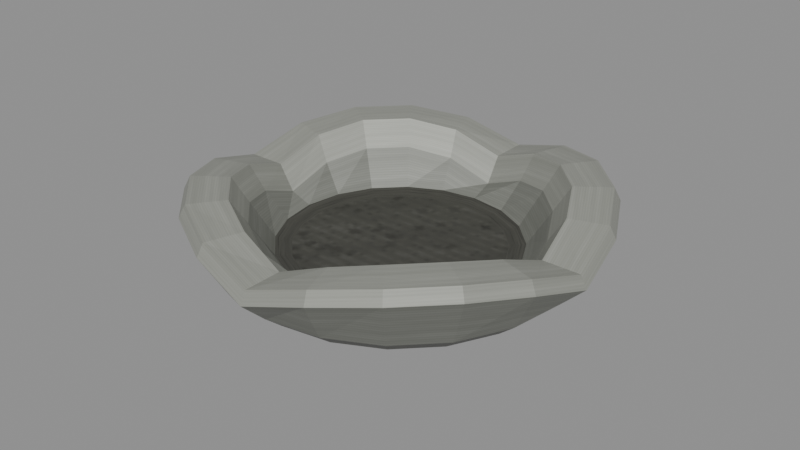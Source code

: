 # Source: metal_ashtray.blend  (saved by Blender 4.3.34; exported with 4.5.12 LTS)
import bpy
from mathutils import Matrix  # noqa: F401  (used for matrix-valued properties, if any)

bpy.ops.wm.read_factory_settings(use_empty=True)
scene = bpy.context.scene
scene.name = 'Metal Ashtray'

# ---- collections
col_metal_ashtray___editable_components = bpy.data.collections.new('Metal Ashtray | Editable components'); scene.collection.children.link(col_metal_ashtray___editable_components)

# ---- images (referenced by path relative to the original .blend; pixels are not part of the script)
import os
ASSET_DIR = os.environ.get("B2B_ASSET_DIR", "")  # directory of the original .blend (textures are referenced by path, not embedded)
HERE = os.path.dirname(os.path.abspath(__file__))  # packed textures are extracted next to this script under _unpacked/

def load_image(name, relpath, width, height, colorspace="sRGB"):
    """Load a texture the original file referenced (path relative to the .blend, or extracted next to this script)."""
    p = next((c for c in (os.path.join(HERE, relpath), os.path.join(ASSET_DIR, relpath)) if relpath and os.path.exists(c)), "")
    if p:
        img = bpy.data.images.load(p, check_existing=True)
        img.name = name
    else:  # same state as the original file: an image datablock whose file is absent (Cycles renders it pink)
        img = bpy.data.images.new(name, width, height)
        img.source = "FILE"
        img.filepath = "//" + (relpath or name)
    img.colorspace_settings.name = colorspace
    return img
img_metal_ashtray_png = load_image('metal_ashtray.png', '_unpacked/metal_ashtray.feb64ef5.png', 256, 256, 'sRGB')

# ---- materials (node trees are filled in below, after node groups)
mat_fitted_diffuse___metal_ashtray = bpy.data.materials.new('Fitted diffuse | metal_ashtray')

# ---- material node trees
mat_fitted_diffuse___metal_ashtray.use_nodes = True; mat_fitted_diffuse___metal_ashtray.node_tree.nodes.clear()
_N = mat_fitted_diffuse___metal_ashtray.node_tree.nodes; _L = mat_fitted_diffuse___metal_ashtray.node_tree.links
n0 = _N.new('ShaderNodeBsdfPrincipled'); n0.name = 'Principled BSDF'; n0.location = (10, 300)
n0.inputs[1].default_value = 0.18
n0.inputs[2].default_value = 0.56
n1 = _N.new('ShaderNodeOutputMaterial'); n1.name = 'Material Output'; n1.location = (300, 300)
n2 = _N.new('ShaderNodeTexImage'); n2.name = 'GIMP fitted diffuse'; n2.location = (0, 0)
n2.image = img_metal_ashtray_png
n2.extension = 'EXTEND'
_L.new(n0.outputs[0], n1.inputs[0])
_L.new(n2.outputs[0], n0.inputs[0])
n1.is_active_output = True

# ---- meshes
me_01___spun_metal_bowl__recessed_floor_and_four_lowered_rests = bpy.data.meshes.new('01 | Spun metal bowl, recessed floor and four lowered rests')
me_01___spun_metal_bowl__recessed_floor_and_four_lowered_rests.from_pydata([(0.043, 0.0, 0.0), (0.0409, 0.01329, 0.0), (0.03479, 0.02527, 0.0), (0.02527, 0.03479, 0.0), (0.01329, 0.0409, 0.0), (2.633e-18, 0.043, 0.0), (-0.01329, 0.0409, 0.0), (-0.02527, 0.03479, 0.0), (-0.03479, 0.02527, 0.0), (-0.0409, 0.01329, 0.0), (-0.043, 5.266e-18, 0.0), (-0.0409, -0.01329, 0.0), (-0.03479, -0.02527, 0.0), (-0.02527, -0.03479, 0.0), (-0.01329, -0.0409, 0.0), (-7.899e-18, -0.043, 0.0), (0.01329, -0.0409, 0.0), (0.02527, -0.03479, 0.0), (0.03479, -0.02527, 0.0), (0.0409, -0.01329, 0.0), (0.049, 0.0, 0.003), (0.0466, 0.01514, 0.003), (0.03964, 0.0288, 0.003), (0.0288, 0.03964, 0.003), (0.01514, 0.0466, 0.003), (3e-18, 0.049, 0.003), (-0.01514, 0.0466, 0.003), (-0.0288, 0.03964, 0.003), (-0.03964, 0.0288, 0.003), (-0.0466, 0.01514, 0.003), (-0.049, 6.001e-18, 0.003), (-0.0466, -0.01514, 0.003), (-0.03964, -0.0288, 0.003), (-0.0288, -0.03964, 0.003), (-0.01514, -0.0466, 0.003), (-9.001e-18, -0.049, 0.003), (0.01514, -0.0466, 0.003), (0.0288, -0.03964, 0.003), (0.03964, -0.0288, 0.003), (0.0466, -0.01514, 0.003), (0.055, 0.0, 0.008), (0.05231, 0.017, 0.008), (0.0445, 0.03233, 0.008), (0.03233, 0.0445, 0.008), (0.017, 0.05231, 0.008), (3.368e-18, 0.055, 0.008), (-0.017, 0.05231, 0.008), (-0.03233, 0.0445, 0.008), (-0.0445, 0.03233, 0.008), (-0.05231, 0.017, 0.008), (-0.055, 6.736e-18, 0.008), (-0.05231, -0.017, 0.008), (-0.0445, -0.03233, 0.008), (-0.03233, -0.0445, 0.008), (-0.017, -0.05231, 0.008), (-1.01e-17, -0.055, 0.008), (0.017, -0.05231, 0.008), (0.03233, -0.0445, 0.008), (0.0445, -0.03233, 0.008), (0.05231, -0.017, 0.008), (0.063, 0.0, 0.0156), (0.05992, 0.01947, 0.0214), (0.05097, 0.03703, 0.024), (0.03703, 0.05097, 0.024), (0.01947, 0.05992, 0.0214), (3.858e-18, 0.063, 0.0156), (-0.01947, 0.05992, 0.0214), (-0.03703, 0.05097, 0.024), (-0.05097, 0.03703, 0.024), (-0.05992, 0.01947, 0.0214), (-0.063, 7.715e-18, 0.0156), (-0.05992, -0.01947, 0.0214), (-0.05097, -0.03703, 0.024), (-0.03703, -0.05097, 0.024), (-0.01947, -0.05992, 0.0214), (-1.157e-17, -0.063, 0.0156), (0.01947, -0.05992, 0.0214), (0.03703, -0.05097, 0.024), (0.05097, -0.03703, 0.024), (0.05992, -0.01947, 0.0214), (0.061, 0.0, 0.0196), (0.05801, 0.01885, 0.0254), (0.04935, 0.03585, 0.028), (0.03585, 0.04935, 0.028), (0.01885, 0.05801, 0.0254), (3.735e-18, 0.061, 0.0196), (-0.01885, 0.05801, 0.0254), (-0.03585, 0.04935, 0.028), (-0.04935, 0.03585, 0.028), (-0.05801, 0.01885, 0.0254), (-0.061, 7.47e-18, 0.0196), (-0.05801, -0.01885, 0.0254), (-0.04935, -0.03585, 0.028), (-0.03585, -0.04935, 0.028), (-0.01885, -0.05801, 0.0254), (-1.121e-17, -0.061, 0.0196), (0.01885, -0.05801, 0.0254), (0.03585, -0.04935, 0.028), (0.04935, -0.03585, 0.028), (0.05801, -0.01885, 0.0254), (0.049, 0.0, 0.0196), (0.0466, 0.01514, 0.0254), (0.03964, 0.0288, 0.028), (0.0288, 0.03964, 0.028), (0.01514, 0.0466, 0.0254), (3e-18, 0.049, 0.0196), (-0.01514, 0.0466, 0.0254), (-0.0288, 0.03964, 0.028), (-0.03964, 0.0288, 0.028), (-0.0466, 0.01514, 0.0254), (-0.049, 6.001e-18, 0.0196), (-0.0466, -0.01514, 0.0254), (-0.03964, -0.0288, 0.028), (-0.0288, -0.03964, 0.028), (-0.01514, -0.0466, 0.0254), (-9.001e-18, -0.049, 0.0196), (0.01514, -0.0466, 0.0254), (0.0288, -0.03964, 0.028), (0.03964, -0.0288, 0.028), (0.0466, -0.01514, 0.0254), (0.044, 0.0, 0.0116), (0.04185, 0.0136, 0.0174), (0.0356, 0.02586, 0.02), (0.02586, 0.0356, 0.02), (0.0136, 0.04185, 0.0174), (2.694e-18, 0.044, 0.0116), (-0.0136, 0.04185, 0.0174), (-0.02586, 0.0356, 0.02), (-0.0356, 0.02586, 0.02), (-0.04185, 0.0136, 0.0174), (-0.044, 5.388e-18, 0.0116), (-0.04185, -0.0136, 0.0174), (-0.0356, -0.02586, 0.02), (-0.02586, -0.0356, 0.02), (-0.0136, -0.04185, 0.0174), (-8.083e-18, -0.044, 0.0116), (0.0136, -0.04185, 0.0174), (0.02586, -0.0356, 0.02), (0.0356, -0.02586, 0.02), (0.04185, -0.0136, 0.0174), (0.037, 0.0, 0.009), (0.03519, 0.01143, 0.009), (0.02993, 0.02175, 0.009), (0.02175, 0.02993, 0.009), (0.01143, 0.03519, 0.009), (2.266e-18, 0.037, 0.009), (-0.01143, 0.03519, 0.009), (-0.02175, 0.02993, 0.009), (-0.02993, 0.02175, 0.009), (-0.03519, 0.01143, 0.009), (-0.037, 4.531e-18, 0.009), (-0.03519, -0.01143, 0.009), (-0.02993, -0.02175, 0.009), (-0.02175, -0.02993, 0.009), (-0.01143, -0.03519, 0.009), (-6.797e-18, -0.037, 0.009), (0.01143, -0.03519, 0.009), (0.02175, -0.02993, 0.009), (0.02993, -0.02175, 0.009), (0.03519, -0.01143, 0.009), (0.032, 0.0, 0.008), (0.03043, 0.009889, 0.008), (0.02589, 0.01881, 0.008), (0.01881, 0.02589, 0.008), (0.009889, 0.03043, 0.008), (1.959e-18, 0.032, 0.008), (-0.009889, 0.03043, 0.008), (-0.01881, 0.02589, 0.008), (-0.02589, 0.01881, 0.008), (-0.03043, 0.009889, 0.008), (-0.032, 3.919e-18, 0.008), (-0.03043, -0.009889, 0.008), (-0.02589, -0.01881, 0.008), (-0.01881, -0.02589, 0.008), (-0.009889, -0.03043, 0.008), (-5.878e-18, -0.032, 0.008), (0.009889, -0.03043, 0.008), (0.01881, -0.02589, 0.008), (0.02589, -0.01881, 0.008), (0.03043, -0.009889, 0.008)], [], [(0, 1, 21, 20), (1, 2, 22, 21), (2, 3, 23, 22), (3, 4, 24, 23), (4, 5, 25, 24), (5, 6, 26, 25), (6, 7, 27, 26), (7, 8, 28, 27), (8, 9, 29, 28), (9, 10, 30, 29), (10, 11, 31, 30), (11, 12, 32, 31), (12, 13, 33, 32), (13, 14, 34, 33), (14, 15, 35, 34), (15, 16, 36, 35), (16, 17, 37, 36), (17, 18, 38, 37), (18, 19, 39, 38), (19, 0, 20, 39), (20, 21, 41, 40), (21, 22, 42, 41), (22, 23, 43, 42), (23, 24, 44, 43), (24, 25, 45, 44), (25, 26, 46, 45), (26, 27, 47, 46), (27, 28, 48, 47), (28, 29, 49, 48), (29, 30, 50, 49), (30, 31, 51, 50), (31, 32, 52, 51), (32, 33, 53, 52), (33, 34, 54, 53), (34, 35, 55, 54), (35, 36, 56, 55), (36, 37, 57, 56), (37, 38, 58, 57), (38, 39, 59, 58), (39, 20, 40, 59), (40, 41, 61, 60), (41, 42, 62, 61), (42, 43, 63, 62), (43, 44, 64, 63), (44, 45, 65, 64), (45, 46, 66, 65), (46, 47, 67, 66), (47, 48, 68, 67), (48, 49, 69, 68), (49, 50, 70, 69), (50, 51, 71, 70), (51, 52, 72, 71), (52, 53, 73, 72), (53, 54, 74, 73), (54, 55, 75, 74), (55, 56, 76, 75), (56, 57, 77, 76), (57, 58, 78, 77), (58, 59, 79, 78), (59, 40, 60, 79), (60, 61, 81, 80), (61, 62, 82, 81), (62, 63, 83, 82), (63, 64, 84, 83), (64, 65, 85, 84), (65, 66, 86, 85), (66, 67, 87, 86), (67, 68, 88, 87), (68, 69, 89, 88), (69, 70, 90, 89), (70, 71, 91, 90), (71, 72, 92, 91), (72, 73, 93, 92), (73, 74, 94, 93), (74, 75, 95, 94), (75, 76, 96, 95), (76, 77, 97, 96), (77, 78, 98, 97), (78, 79, 99, 98), (79, 60, 80, 99), (80, 81, 101, 100), (81, 82, 102, 101), (82, 83, 103, 102), (83, 84, 104, 103), (84, 85, 105, 104), (85, 86, 106, 105), (86, 87, 107, 106), (87, 88, 108, 107), (88, 89, 109, 108), (89, 90, 110, 109), (90, 91, 111, 110), (91, 92, 112, 111), (92, 93, 113, 112), (93, 94, 114, 113), (94, 95, 115, 114), (95, 96, 116, 115), (96, 97, 117, 116), (97, 98, 118, 117), (98, 99, 119, 118), (99, 80, 100, 119), (100, 101, 121, 120), (101, 102, 122, 121), (102, 103, 123, 122), (103, 104, 124, 123), (104, 105, 125, 124), (105, 106, 126, 125), (106, 107, 127, 126), (107, 108, 128, 127), (108, 109, 129, 128), (109, 110, 130, 129), (110, 111, 131, 130), (111, 112, 132, 131), (112, 113, 133, 132), (113, 114, 134, 133), (114, 115, 135, 134), (115, 116, 136, 135), (116, 117, 137, 136), (117, 118, 138, 137), (118, 119, 139, 138), (119, 100, 120, 139), (120, 121, 141, 140), (121, 122, 142, 141), (122, 123, 143, 142), (123, 124, 144, 143), (124, 125, 145, 144), (125, 126, 146, 145), (126, 127, 147, 146), (127, 128, 148, 147), (128, 129, 149, 148), (129, 130, 150, 149), (130, 131, 151, 150), (131, 132, 152, 151), (132, 133, 153, 152), (133, 134, 154, 153), (134, 135, 155, 154), (135, 136, 156, 155), (136, 137, 157, 156), (137, 138, 158, 157), (138, 139, 159, 158), (139, 120, 140, 159), (140, 141, 161, 160), (141, 142, 162, 161), (142, 143, 163, 162), (143, 144, 164, 163), (144, 145, 165, 164), (145, 146, 166, 165), (146, 147, 167, 166), (147, 148, 168, 167), (148, 149, 169, 168), (149, 150, 170, 169), (150, 151, 171, 170), (151, 152, 172, 171), (152, 153, 173, 172), (153, 154, 174, 173), (154, 155, 175, 174), (155, 156, 176, 175), (156, 157, 177, 176), (157, 158, 178, 177), (158, 159, 179, 178), (159, 140, 160, 179), (19, 18, 17, 16, 15, 14, 13, 12, 11, 10, 9, 8, 7, 6, 5, 4, 3, 2, 1, 0), (160, 161, 162, 163, 164, 165, 166, 167, 168, 169, 170, 171, 172, 173, 174, 175, 176, 177, 178, 179)])
_uv = me_01___spun_metal_bowl__recessed_floor_and_four_lowered_rests.uv_layers.new(name='Fitted diffuse UV')
_uv.uv.foreach_set('vector', [0.5195, 0.7695, 0.5301, 0.7695, 0.5301, 0.9805, 0.5195, 0.9805, 0.5301, 0.7695, 0.5406, 0.7695, 0.5406, 0.9805, 0.5301, 0.9805, 0.5406, 0.7695, 0.5512, 0.7695, 0.5512, 0.9805, 0.5406, 0.9805, 0.5512, 0.7695, 0.5617, 0.7695, 0.5617, 0.9805, 0.5512, 0.9805, 0.5617, 0.7695, 0.5723, 0.7695, 0.5723, 0.9805, 0.5617, 0.9805, 0.5723, 0.7695, 0.5828, 0.7695, 0.5828, 0.9805, 0.5723, 0.9805, 0.5828, 0.7695, 0.5934, 0.7695, 0.5934, 0.9805, 0.5828, 0.9805, 0.5934, 0.7695, 0.6039, 0.7695, 0.6039, 0.9805, 0.5934, 0.9805, 0.6039, 0.7695, 0.6145, 0.7695, 0.6145, 0.9805, 0.6039, 0.9805, 0.6145, 0.7695, 0.625, 0.7695, 0.625, 0.9805, 0.6145, 0.9805, 0.625, 0.7695, 0.6355, 0.7695, 0.6355, 0.9805, 0.625, 0.9805, 0.6355, 0.7695, 0.6461, 0.7695, 0.6461, 0.9805, 0.6355, 0.9805, 0.6461, 0.7695, 0.6566, 0.7695, 0.6566, 0.9805, 0.6461, 0.9805, 0.6566, 0.7695, 0.6672, 0.7695, 0.6672, 0.9805, 0.6566, 0.9805, 0.6672, 0.7695, 0.6777, 0.7695, 0.6777, 0.9805, 0.6672, 0.9805, 0.6777, 0.7695, 0.6883, 0.7695, 0.6883, 0.9805, 0.6777, 0.9805, 0.6883, 0.7695, 0.6988, 0.7695, 0.6988, 0.9805, 0.6883, 0.9805, 0.6988, 0.7695, 0.7094, 0.7695, 0.7094, 0.9805, 0.6988, 0.9805, 0.7094, 0.7695, 0.7199, 0.7695, 0.7199, 0.9805, 0.7094, 0.9805, 0.7199, 0.7695, 0.7305, 0.7695, 0.7305, 0.9805, 0.7199, 0.9805, 0.01953, 0.7695, 0.03008, 0.7695, 0.03008, 0.9805, 0.01953, 0.9805, 0.03008, 0.7695, 0.04062, 0.7695, 0.04062, 0.9805, 0.03008, 0.9805, 0.04062, 0.7695, 0.05117, 0.7695, 0.05117, 0.9805, 0.04062, 0.9805, 0.05117, 0.7695, 0.06172, 0.7695, 0.06172, 0.9805, 0.05117, 0.9805, 0.06172, 0.7695, 0.07227, 0.7695, 0.07227, 0.9805, 0.06172, 0.9805, 0.07227, 0.7695, 0.08281, 0.7695, 0.08281, 0.9805, 0.07227, 0.9805, 0.08281, 0.7695, 0.09336, 0.7695, 0.09336, 0.9805, 0.08281, 0.9805, 0.09336, 0.7695, 0.1039, 0.7695, 0.1039, 0.9805, 0.09336, 0.9805, 0.1039, 0.7695, 0.1145, 0.7695, 0.1145, 0.9805, 0.1039, 0.9805, 0.1145, 0.7695, 0.125, 0.7695, 0.125, 0.9805, 0.1145, 0.9805, 0.125, 0.7695, 0.1355, 0.7695, 0.1355, 0.9805, 0.125, 0.9805, 0.1355, 0.7695, 0.1461, 0.7695, 0.1461, 0.9805, 0.1355, 0.9805, 0.1461, 0.7695, 0.1566, 0.7695, 0.1566, 0.9805, 0.1461, 0.9805, 0.1566, 0.7695, 0.1672, 0.7695, 0.1672, 0.9805, 0.1566, 0.9805, 0.1672, 0.7695, 0.1777, 0.7695, 0.1777, 0.9805, 0.1672, 0.9805, 0.1777, 0.7695, 0.1883, 0.7695, 0.1883, 0.9805, 0.1777, 0.9805, 0.1883, 0.7695, 0.1988, 0.7695, 0.1988, 0.9805, 0.1883, 0.9805, 0.1988, 0.7695, 0.2094, 0.7695, 0.2094, 0.9805, 0.1988, 0.9805, 0.2094, 0.7695, 0.2199, 0.7695, 0.2199, 0.9805, 0.2094, 0.9805, 0.2199, 0.7695, 0.2305, 0.7695, 0.2305, 0.9805, 0.2199, 0.9805, 0.7695, 0.7695, 0.7801, 0.7695, 0.7801, 0.9805, 0.7695, 0.9805, 0.7801, 0.7695, 0.7906, 0.7695, 0.7906, 0.9805, 0.7801, 0.9805, 0.7906, 0.7695, 0.8012, 0.7695, 0.8012, 0.9805, 0.7906, 0.9805, 0.8012, 0.7695, 0.8117, 0.7695, 0.8117, 0.9805, 0.8012, 0.9805, 0.8117, 0.7695, 0.8223, 0.7695, 0.8223, 0.9805, 0.8117, 0.9805, 0.8223, 0.7695, 0.8328, 0.7695, 0.8328, 0.9805, 0.8223, 0.9805, 0.8328, 0.7695, 0.8434, 0.7695, 0.8434, 0.9805, 0.8328, 0.9805, 0.8434, 0.7695, 0.8539, 0.7695, 0.8539, 0.9805, 0.8434, 0.9805, 0.8539, 0.7695, 0.8645, 0.7695, 0.8645, 0.9805, 0.8539, 0.9805, 0.8645, 0.7695, 0.875, 0.7695, 0.875, 0.9805, 0.8645, 0.9805, 0.875, 0.7695, 0.8855, 0.7695, 0.8855, 0.9805, 0.875, 0.9805, 0.8855, 0.7695, 0.8961, 0.7695, 0.8961, 0.9805, 0.8855, 0.9805, 0.8961, 0.7695, 0.9066, 0.7695, 0.9066, 0.9805, 0.8961, 0.9805, 0.9066, 0.7695, 0.9172, 0.7695, 0.9172, 0.9805, 0.9066, 0.9805, 0.9172, 0.7695, 0.9277, 0.7695, 0.9277, 0.9805, 0.9172, 0.9805, 0.9277, 0.7695, 0.9383, 0.7695, 0.9383, 0.9805, 0.9277, 0.9805, 0.9383, 0.7695, 0.9488, 0.7695, 0.9488, 0.9805, 0.9383, 0.9805, 0.9488, 0.7695, 0.9594, 0.7695, 0.9594, 0.9805, 0.9488, 0.9805, 0.9594, 0.7695, 0.9699, 0.7695, 0.9699, 0.9805, 0.9594, 0.9805, 0.9699, 0.7695, 0.9805, 0.7695, 0.9805, 0.9805, 0.9699, 0.9805, 0.2695, 0.7695, 0.2801, 0.7695, 0.2801, 0.9805, 0.2695, 0.9805, 0.2801, 0.7695, 0.2906, 0.7695, 0.2906, 0.9805, 0.2801, 0.9805, 0.2906, 0.7695, 0.3012, 0.7695, 0.3012, 0.9805, 0.2906, 0.9805, 0.3012, 0.7695, 0.3117, 0.7695, 0.3117, 0.9805, 0.3012, 0.9805, 0.3117, 0.7695, 0.3223, 0.7695, 0.3223, 0.9805, 0.3117, 0.9805, 0.3223, 0.7695, 0.3328, 0.7695, 0.3328, 0.9805, 0.3223, 0.9805, 0.3328, 0.7695, 0.3434, 0.7695, 0.3434, 0.9805, 0.3328, 0.9805, 0.3434, 0.7695, 0.3539, 0.7695, 0.3539, 0.9805, 0.3434, 0.9805, 0.3539, 0.7695, 0.3645, 0.7695, 0.3645, 0.9805, 0.3539, 0.9805, 0.3645, 0.7695, 0.375, 0.7695, 0.375, 0.9805, 0.3645, 0.9805, 0.375, 0.7695, 0.3855, 0.7695, 0.3855, 0.9805, 0.375, 0.9805, 0.3855, 0.7695, 0.3961, 0.7695, 0.3961, 0.9805, 0.3855, 0.9805, 0.3961, 0.7695, 0.4066, 0.7695, 0.4066, 0.9805, 0.3961, 0.9805, 0.4066, 0.7695, 0.4172, 0.7695, 0.4172, 0.9805, 0.4066, 0.9805, 0.4172, 0.7695, 0.4277, 0.7695, 0.4277, 0.9805, 0.4172, 0.9805, 0.4277, 0.7695, 0.4383, 0.7695, 0.4383, 0.9805, 0.4277, 0.9805, 0.4383, 0.7695, 0.4488, 0.7695, 0.4488, 0.9805, 0.4383, 0.9805, 0.4488, 0.7695, 0.4594, 0.7695, 0.4594, 0.9805, 0.4488, 0.9805, 0.4594, 0.7695, 0.4699, 0.7695, 0.4699, 0.9805, 0.4594, 0.9805, 0.4699, 0.7695, 0.4805, 0.7695, 0.4805, 0.9805, 0.4699, 0.9805, 0.2695, 0.7695, 0.2801, 0.7695, 0.2801, 0.9805, 0.2695, 0.9805, 0.2801, 0.7695, 0.2906, 0.7695, 0.2906, 0.9805, 0.2801, 0.9805, 0.2906, 0.7695, 0.3012, 0.7695, 0.3012, 0.9805, 0.2906, 0.9805, 0.3012, 0.7695, 0.3117, 0.7695, 0.3117, 0.9805, 0.3012, 0.9805, 0.3117, 0.7695, 0.3223, 0.7695, 0.3223, 0.9805, 0.3117, 0.9805, 0.3223, 0.7695, 0.3328, 0.7695, 0.3328, 0.9805, 0.3223, 0.9805, 0.3328, 0.7695, 0.3434, 0.7695, 0.3434, 0.9805, 0.3328, 0.9805, 0.3434, 0.7695, 0.3539, 0.7695, 0.3539, 0.9805, 0.3434, 0.9805, 0.3539, 0.7695, 0.3645, 0.7695, 0.3645, 0.9805, 0.3539, 0.9805, 0.3645, 0.7695, 0.375, 0.7695, 0.375, 0.9805, 0.3645, 0.9805, 0.375, 0.7695, 0.3855, 0.7695, 0.3855, 0.9805, 0.375, 0.9805, 0.3855, 0.7695, 0.3961, 0.7695, 0.3961, 0.9805, 0.3855, 0.9805, 0.3961, 0.7695, 0.4066, 0.7695, 0.4066, 0.9805, 0.3961, 0.9805, 0.4066, 0.7695, 0.4172, 0.7695, 0.4172, 0.9805, 0.4066, 0.9805, 0.4172, 0.7695, 0.4277, 0.7695, 0.4277, 0.9805, 0.4172, 0.9805, 0.4277, 0.7695, 0.4383, 0.7695, 0.4383, 0.9805, 0.4277, 0.9805, 0.4383, 0.7695, 0.4488, 0.7695, 0.4488, 0.9805, 0.4383, 0.9805, 0.4488, 0.7695, 0.4594, 0.7695, 0.4594, 0.9805, 0.4488, 0.9805, 0.4594, 0.7695, 0.4699, 0.7695, 0.4699, 0.9805, 0.4594, 0.9805, 0.4699, 0.7695, 0.4805, 0.7695, 0.4805, 0.9805, 0.4699, 0.9805, 0.2695, 0.7695, 0.2801, 0.7695, 0.2801, 0.9805, 0.2695, 0.9805, 0.2801, 0.7695, 0.2906, 0.7695, 0.2906, 0.9805, 0.2801, 0.9805, 0.2906, 0.7695, 0.3012, 0.7695, 0.3012, 0.9805, 0.2906, 0.9805, 0.3012, 0.7695, 0.3117, 0.7695, 0.3117, 0.9805, 0.3012, 0.9805, 0.3117, 0.7695, 0.3223, 0.7695, 0.3223, 0.9805, 0.3117, 0.9805, 0.3223, 0.7695, 0.3328, 0.7695, 0.3328, 0.9805, 0.3223, 0.9805, 0.3328, 0.7695, 0.3434, 0.7695, 0.3434, 0.9805, 0.3328, 0.9805, 0.3434, 0.7695, 0.3539, 0.7695, 0.3539, 0.9805, 0.3434, 0.9805, 0.3539, 0.7695, 0.3645, 0.7695, 0.3645, 0.9805, 0.3539, 0.9805, 0.3645, 0.7695, 0.375, 0.7695, 0.375, 0.9805, 0.3645, 0.9805, 0.375, 0.7695, 0.3855, 0.7695, 0.3855, 0.9805, 0.375, 0.9805, 0.3855, 0.7695, 0.3961, 0.7695, 0.3961, 0.9805, 0.3855, 0.9805, 0.3961, 0.7695, 0.4066, 0.7695, 0.4066, 0.9805, 0.3961, 0.9805, 0.4066, 0.7695, 0.4172, 0.7695, 0.4172, 0.9805, 0.4066, 0.9805, 0.4172, 0.7695, 0.4277, 0.7695, 0.4277, 0.9805, 0.4172, 0.9805, 0.4277, 0.7695, 0.4383, 0.7695, 0.4383, 0.9805, 0.4277, 0.9805, 0.4383, 0.7695, 0.4488, 0.7695, 0.4488, 0.9805, 0.4383, 0.9805, 0.4488, 0.7695, 0.4594, 0.7695, 0.4594, 0.9805, 0.4488, 0.9805, 0.4594, 0.7695, 0.4699, 0.7695, 0.4699, 0.9805, 0.4594, 0.9805, 0.4699, 0.7695, 0.4805, 0.7695, 0.4805, 0.9805, 0.4699, 0.9805, 0.7695, 0.7695, 0.7801, 0.7695, 0.7801, 0.9805, 0.7695, 0.9805, 0.7801, 0.7695, 0.7906, 0.7695, 0.7906, 0.9805, 0.7801, 0.9805, 0.7906, 0.7695, 0.8012, 0.7695, 0.8012, 0.9805, 0.7906, 0.9805, 0.8012, 0.7695, 0.8117, 0.7695, 0.8117, 0.9805, 0.8012, 0.9805, 0.8117, 0.7695, 0.8223, 0.7695, 0.8223, 0.9805, 0.8117, 0.9805, 0.8223, 0.7695, 0.8328, 0.7695, 0.8328, 0.9805, 0.8223, 0.9805, 0.8328, 0.7695, 0.8434, 0.7695, 0.8434, 0.9805, 0.8328, 0.9805, 0.8434, 0.7695, 0.8539, 0.7695, 0.8539, 0.9805, 0.8434, 0.9805, 0.8539, 0.7695, 0.8645, 0.7695, 0.8645, 0.9805, 0.8539, 0.9805, 0.8645, 0.7695, 0.875, 0.7695, 0.875, 0.9805, 0.8645, 0.9805, 0.875, 0.7695, 0.8855, 0.7695, 0.8855, 0.9805, 0.875, 0.9805, 0.8855, 0.7695, 0.8961, 0.7695, 0.8961, 0.9805, 0.8855, 0.9805, 0.8961, 0.7695, 0.9066, 0.7695, 0.9066, 0.9805, 0.8961, 0.9805, 0.9066, 0.7695, 0.9172, 0.7695, 0.9172, 0.9805, 0.9066, 0.9805, 0.9172, 0.7695, 0.9277, 0.7695, 0.9277, 0.9805, 0.9172, 0.9805, 0.9277, 0.7695, 0.9383, 0.7695, 0.9383, 0.9805, 0.9277, 0.9805, 0.9383, 0.7695, 0.9488, 0.7695, 0.9488, 0.9805, 0.9383, 0.9805, 0.9488, 0.7695, 0.9594, 0.7695, 0.9594, 0.9805, 0.9488, 0.9805, 0.9594, 0.7695, 0.9699, 0.7695, 0.9699, 0.9805, 0.9594, 0.9805, 0.9699, 0.7695, 0.9805, 0.7695, 0.9805, 0.9805, 0.9699, 0.9805, 0.01953, 0.5195, 0.03008, 0.5195, 0.03008, 0.7305, 0.01953, 0.7305, 0.03008, 0.5195, 0.04062, 0.5195, 0.04062, 0.7305, 0.03008, 0.7305, 0.04062, 0.5195, 0.05117, 0.5195, 0.05117, 0.7305, 0.04062, 0.7305, 0.05117, 0.5195, 0.06172, 0.5195, 0.06172, 0.7305, 0.05117, 0.7305, 0.06172, 0.5195, 0.07227, 0.5195, 0.07227, 0.7305, 0.06172, 0.7305, 0.07227, 0.5195, 0.08281, 0.5195, 0.08281, 0.7305, 0.07227, 0.7305, 0.08281, 0.5195, 0.09336, 0.5195, 0.09336, 0.7305, 0.08281, 0.7305, 0.09336, 0.5195, 0.1039, 0.5195, 0.1039, 0.7305, 0.09336, 0.7305, 0.1039, 0.5195, 0.1145, 0.5195, 0.1145, 0.7305, 0.1039, 0.7305, 0.1145, 0.5195, 0.125, 0.5195, 0.125, 0.7305, 0.1145, 0.7305, 0.125, 0.5195, 0.1355, 0.5195, 0.1355, 0.7305, 0.125, 0.7305, 0.1355, 0.5195, 0.1461, 0.5195, 0.1461, 0.7305, 0.1355, 0.7305, 0.1461, 0.5195, 0.1566, 0.5195, 0.1566, 0.7305, 0.1461, 0.7305, 0.1566, 0.5195, 0.1672, 0.5195, 0.1672, 0.7305, 0.1566, 0.7305, 0.1672, 0.5195, 0.1777, 0.5195, 0.1777, 0.7305, 0.1672, 0.7305, 0.1777, 0.5195, 0.1883, 0.5195, 0.1883, 0.7305, 0.1777, 0.7305, 0.1883, 0.5195, 0.1988, 0.5195, 0.1988, 0.7305, 0.1883, 0.7305, 0.1988, 0.5195, 0.2094, 0.5195, 0.2094, 0.7305, 0.1988, 0.7305, 0.2094, 0.5195, 0.2199, 0.5195, 0.2199, 0.7305, 0.2094, 0.7305, 0.2199, 0.5195, 0.2305, 0.5195, 0.2305, 0.7305, 0.2199, 0.7305, 0.7253, 0.8424, 0.7103, 0.813, 0.687, 0.7897, 0.6576, 0.7747, 0.625, 0.7695, 0.5924, 0.7747, 0.563, 0.7897, 0.5397, 0.813, 0.5247, 0.8424, 0.5195, 0.875, 0.5247, 0.9076, 0.5397, 0.937, 0.563, 0.9603, 0.5924, 0.9753, 0.625, 0.9805, 0.6576, 0.9753, 0.687, 0.9603, 0.7103, 0.937, 0.7253, 0.9076, 0.7305, 0.875, 0.2305, 0.625, 0.2253, 0.6576, 0.2103, 0.687, 0.187, 0.7103, 0.1576, 0.7253, 0.125, 0.7305, 0.09241, 0.7253, 0.06301, 0.7103, 0.03967, 0.687, 0.02469, 0.6576, 0.01953, 0.625, 0.02469, 0.5924, 0.03967, 0.563, 0.06301, 0.5397, 0.09241, 0.5247, 0.125, 0.5195, 0.1576, 0.5247, 0.187, 0.5397, 0.2103, 0.563, 0.2253, 0.5924])
me_01___spun_metal_bowl__recessed_floor_and_four_lowered_rests.materials.append(mat_fitted_diffuse___metal_ashtray)
me_01___spun_metal_bowl__recessed_floor_and_four_lowered_rests.update()

# ---- objects
ob_01___spun_metal_bowl__recessed_floor_and_four_lowered_rests = bpy.data.objects.new('01 | Spun metal bowl, recessed floor and four lowered rests', me_01___spun_metal_bowl__recessed_floor_and_four_lowered_rests)

# ---- transforms, parenting, visibility, modifiers, constraints
ob_01___spun_metal_bowl__recessed_floor_and_four_lowered_rests.location = (0.0, 0.0, 0.0)

# ---- collection membership
col_metal_ashtray___editable_components.objects.link(ob_01___spun_metal_bowl__recessed_floor_and_four_lowered_rests)

# ---- scene / render settings (as saved in the file)
scene.frame_start = 1; scene.frame_end = 250; scene.frame_set(1)
scene.render.engine = 'BLENDER_EEVEE_NEXT'
bpy.context.view_layer.update()

# ---- added for rendering (the .blend has no active camera and no usable light): camera, sun + grey world if the file has none
cam_auto = bpy.data.cameras.new('AutoCamera')
cam_auto.lens = 50.0
cam_auto.sensor_width = 36.0
cam_auto.clip_end = 1000.0
ob_auto_camera = bpy.data.objects.new('AutoCamera', cam_auto)
scene.collection.objects.link(ob_auto_camera)
ob_auto_camera.location = (0.185045, -0.222054, 0.162036)
ob_auto_camera.rotation_euler = (1.09748, -7.21219e-08, 0.694738)
scene.camera = ob_auto_camera
light_auto_sun = bpy.data.lights.new('AutoSun', 'SUN')
light_auto_sun.energy = 3.0
light_auto_sun.angle = 0.0523599
ob_auto_sun = bpy.data.objects.new('AutoSun', light_auto_sun)
scene.collection.objects.link(ob_auto_sun)
ob_auto_sun.rotation_euler = (0.872665, 0.174533, 0.523599)
if scene.world is None:
    world_auto = bpy.data.worlds.new('AutoWorld')
    world_auto.color = (0.3, 0.3, 0.3)
    scene.world = world_auto
bpy.context.view_layer.update()
